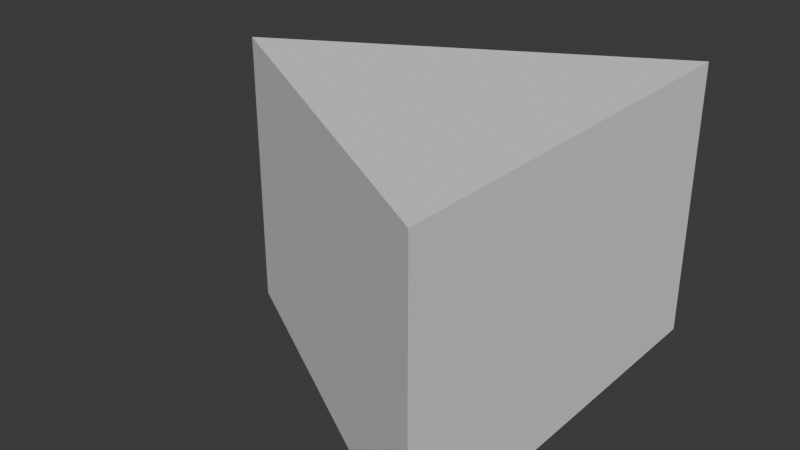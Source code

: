 # Source: Spawner.blend  (saved by Blender 4.2.66; exported with 4.5.12 LTS)
import bpy
from mathutils import Matrix  # noqa: F401  (used for matrix-valued properties, if any)

bpy.ops.wm.read_factory_settings(use_empty=True)
scene = bpy.context.scene
scene.name = 'Scene'

# ---- collections
col_collection = bpy.data.collections.new('Collection'); scene.collection.children.link(col_collection)

# ---- world
world_world = bpy.data.worlds.new('World'); scene.world = world_world
world_world.use_nodes = True; world_world.node_tree.nodes.clear()
_N = world_world.node_tree.nodes; _L = world_world.node_tree.links
n0 = _N.new('ShaderNodeOutputWorld'); n0.name = 'World Output'; n0.location = (300, 300)
n1 = _N.new('ShaderNodeBackground'); n1.name = 'Background'; n1.location = (10, 300)
n1.inputs[0].default_value = (0.05088, 0.05088, 0.05088, 1.0)
_L.new(n1.outputs[0], n0.inputs[0])
n0.is_active_output = True
world_world.color = (0.05088, 0.05088, 0.05088)
world_world.sun_shadow_jitter_overblur = 0.0

# ---- meshes
me_cylinder_002 = bpy.data.meshes.new('Cylinder.002')
me_cylinder_002.from_pydata([(0.3248, 0.75, -0.5), (-0.9743, -1.572e-09, -0.5), (0.3248, -0.75, -0.5), (0.3248, 0.75, 0.5), (-0.9743, -1.572e-09, 0.5), (0.3248, -0.75, 0.5), (0.3248, -1.572e-09, -0.5), (0.3248, -1.572e-09, 0.5)], [], [(1, 0, 6, 2), (1, 2, 5, 4), (7, 5, 2, 6), (3, 0, 1, 4), (5, 7, 3, 4), (3, 7, 6, 0)])
_uv = me_cylinder_002.uv_layers.new(name='UVMap')
_uv.uv.foreach_set('vector', [0.0, 0.0, 0.0, 0.0, 0.0, 0.0, 0.0, 0.0, 0.0, 0.0, 0.0, 0.0, 0.0, 0.0, 0.0, 0.0, 0.0, 0.0, 0.0, 0.0, 0.0, 0.0, 0.0, 0.0, 0.0, 0.0, 0.0, 0.0, 0.0, 0.0, 0.0, 0.0, 0.0, 0.0, 0.0, 0.0, 0.0, 0.0, 0.0, 0.0, 0.0, 0.0, 0.0, 0.0, 0.0, 0.0, 0.0, 0.0])
me_cylinder_002.update()

# ---- objects
ob_cylinder_001 = bpy.data.objects.new('Cylinder.001', me_cylinder_002)

# ---- transforms, parenting, visibility, modifiers, constraints
ob_cylinder_001.location = (-0.9326, 0.0, 0.0)
_m = ob_cylinder_001.modifiers.new('Hook-Empty.001', 'HOOK')
_m.center = (-3.974e-08, 9.934e-08, 0.8972)
_m.matrix_inverse = ((-0.5, -0.866, 0.0, 6.616e-08), (0.866, -0.5, 0.0, 8.408e-08), (0.0, 0.0, 1.0, -0.8972), (0.0, 0.0, 0.0, 1.0))
_m = ob_cylinder_001.modifiers.new('Hook-Empty', 'HOOK')
_m.center = (-3.974e-08, 9.934e-08, 0.8972)
_m.matrix_inverse = ((-0.5, -0.866, 0.0, 6.616e-08), (0.866, -0.5, 0.0, 8.408e-08), (0.0, 0.0, 1.0, -0.8972), (0.0, 0.0, 0.0, 1.0))
_m = ob_cylinder_001.modifiers.new('Collision', 'COLLISION')

# ---- collection membership
col_collection.objects.link(ob_cylinder_001)

# ---- scene / render settings (as saved in the file)
scene.frame_start = 0; scene.frame_end = 90; scene.frame_set(0)
scene.render.engine = 'BLENDER_EEVEE_NEXT'
bpy.context.view_layer.update()

# ---- added for rendering (the .blend has no active camera and no usable light): camera, sun
cam_auto = bpy.data.cameras.new('AutoCamera')
cam_auto.lens = 50.0
cam_auto.sensor_width = 36.0
cam_auto.clip_end = 1000.0
ob_auto_camera = bpy.data.objects.new('AutoCamera', cam_auto)
scene.collection.objects.link(ob_auto_camera)
ob_auto_camera.location = (0.798492, -2.46707, 1.64472)
ob_auto_camera.rotation_euler = (1.09748, -7.21219e-08, 0.694738)
scene.camera = ob_auto_camera
light_auto_sun = bpy.data.lights.new('AutoSun', 'SUN')
light_auto_sun.energy = 3.0
light_auto_sun.angle = 0.0523599
ob_auto_sun = bpy.data.objects.new('AutoSun', light_auto_sun)
scene.collection.objects.link(ob_auto_sun)
ob_auto_sun.rotation_euler = (0.872665, 0.174533, 0.523599)
bpy.context.view_layer.update()
